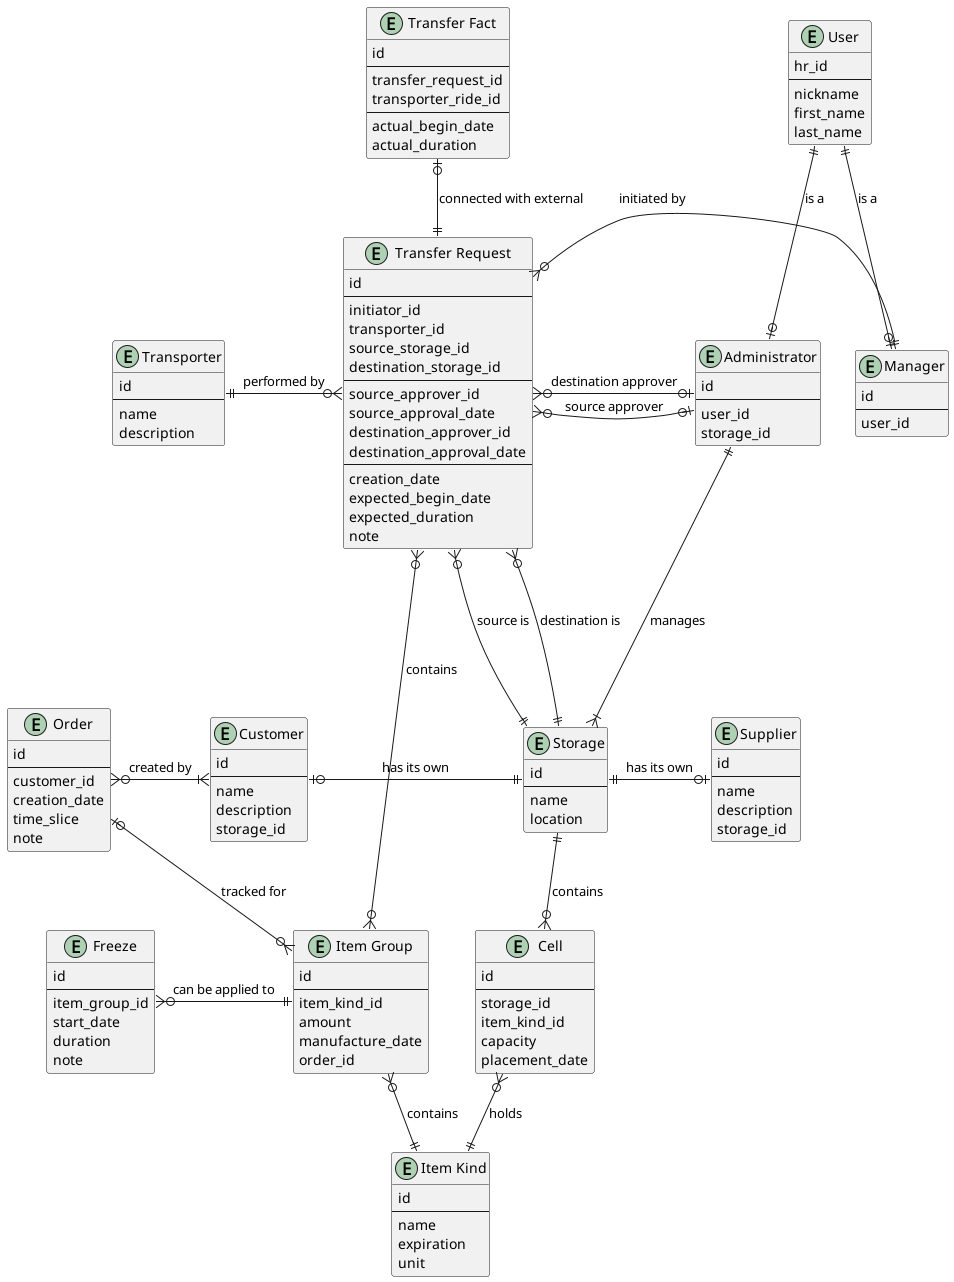

The diagram above was rendered by PlantUML. Its source (embedded in the PNG):
@startuml Storage Net high-level ER Diagram

entity "User" as user {
  hr_id
  --
  nickname
  first_name
  last_name
}

entity "Manager" as manager {
  id
  --
  user_id
}

entity "Administrator" as administrator {
  id
  --
  user_id
  storage_id
}

entity "Storage" as storage {
  id
  --
  name
  location
}

entity "Cell" as cell {
  id
  --
  storage_id
  item_kind_id
  capacity
  placement_date
}

entity "Item Kind" as item_kind {
  id
  --
  name
  expiration
  unit
}

entity "Item Group" as item_group {
  id
  --
  item_kind_id
  amount
  manufacture_date
  order_id
}

entity "Order" as order {
  id
  --
  customer_id
  creation_date
  time_slice
  note
}

entity "Freeze" as freeze {
  id
  --
  item_group_id
  start_date
  duration
  note
}

entity "Transfer Request" as transfer_request {
  id
  --
  initiator_id
  transporter_id
  source_storage_id
  destination_storage_id
  --
  source_approver_id
  source_approval_date
  destination_approver_id
  destination_approval_date
  --
  creation_date
  expected_begin_date
  expected_duration
  note
}

entity "Transfer Fact" as transfer {
  id
  --
  transfer_request_id
  transporter_ride_id
  --
  actual_begin_date
  actual_duration
}

entity "Transporter" as transporter {
  id
  --
  name
  description
}

entity "Supplier" as supplier {
  id
  --
  name
  description
  storage_id
}

entity "Customer" as customer {
  id
  --
  name
  description
  storage_id
}

user              ||-d-o| manager             : is a
user              ||-d-o| administrator       : is a
administrator     ||-d-|{ storage             : manages

storage           ||-d-o{ cell                : contains
cell              }o-d-|| item_kind           : holds
item_group        }o-d-|| item_kind           : contains
freeze            }o-r-|| item_group          : can be applied to

order             |o-d-o{ item_group          : tracked for

transfer_request  }o-r-||  manager            : initiated by
transfer_request  }o-l--|| transporter        : performed by
transfer_request  }o-d--|| storage            : source is
transfer_request  }o-d--|| storage            : destination is
transfer_request  }o-r-o|  administrator      : source approver
transfer_request  }o-r-o|  administrator      : destination approver
transfer_request  ||-u-o|  transfer           : connected with external
transfer_request  }o-d--o{ item_group         : contains

supplier    |o-l-|| storage   : has its own

customer    |o-r-|| storage   : has its own
customer    }|--r-o{ order    : created by

@enduml